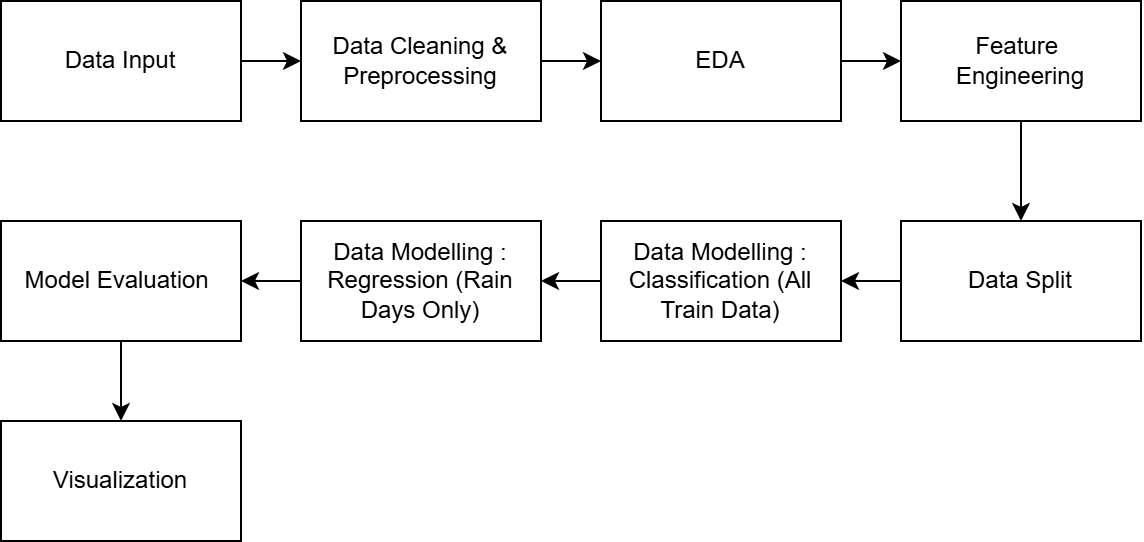

The diagram above was exported from draw.io. Its source (the exported page's mxGraphModel, read from the mxfile embedded in the PNG):
<mxGraphModel dx="1123" dy="596" grid="1" gridSize="10" guides="1" tooltips="1" connect="1" arrows="1" fold="1" page="1" pageScale="1" pageWidth="850" pageHeight="1100" math="0" shadow="0">
  <root>
    <mxCell id="0" />
    <mxCell id="1" parent="0" />
    <mxCell id="US-0a1vXM17PYmUFmV3Q-3" edge="1" parent="1" source="US-0a1vXM17PYmUFmV3Q-1" style="edgeStyle=orthogonalEdgeStyle;rounded=0;orthogonalLoop=1;jettySize=auto;html=1;" target="US-0a1vXM17PYmUFmV3Q-2" value="">
      <mxGeometry relative="1" as="geometry" />
    </mxCell>
    <mxCell id="US-0a1vXM17PYmUFmV3Q-1" parent="1" style="rounded=0;whiteSpace=wrap;html=1;" value="Data Input" vertex="1">
      <mxGeometry height="60" width="120" x="80" y="100" as="geometry" />
    </mxCell>
    <mxCell id="US-0a1vXM17PYmUFmV3Q-6" edge="1" parent="1" source="US-0a1vXM17PYmUFmV3Q-2" style="edgeStyle=orthogonalEdgeStyle;rounded=0;orthogonalLoop=1;jettySize=auto;html=1;" target="US-0a1vXM17PYmUFmV3Q-4" value="">
      <mxGeometry relative="1" as="geometry" />
    </mxCell>
    <mxCell id="US-0a1vXM17PYmUFmV3Q-2" parent="1" style="rounded=0;whiteSpace=wrap;html=1;" value="Data Cleaning &amp;amp;&lt;div&gt;Preprocessing&lt;/div&gt;" vertex="1">
      <mxGeometry height="60" width="120" x="230" y="100" as="geometry" />
    </mxCell>
    <mxCell id="US-0a1vXM17PYmUFmV3Q-8" edge="1" parent="1" source="US-0a1vXM17PYmUFmV3Q-4" style="edgeStyle=orthogonalEdgeStyle;rounded=0;orthogonalLoop=1;jettySize=auto;html=1;" target="US-0a1vXM17PYmUFmV3Q-7" value="">
      <mxGeometry relative="1" as="geometry" />
    </mxCell>
    <mxCell id="US-0a1vXM17PYmUFmV3Q-4" parent="1" style="rounded=0;whiteSpace=wrap;html=1;" value="EDA" vertex="1">
      <mxGeometry height="60" width="120" x="380" y="100" as="geometry" />
    </mxCell>
    <mxCell id="US-0a1vXM17PYmUFmV3Q-11" edge="1" parent="1" source="US-0a1vXM17PYmUFmV3Q-7" style="edgeStyle=orthogonalEdgeStyle;rounded=0;orthogonalLoop=1;jettySize=auto;html=1;" target="US-0a1vXM17PYmUFmV3Q-9" value="">
      <mxGeometry relative="1" as="geometry" />
    </mxCell>
    <mxCell id="US-0a1vXM17PYmUFmV3Q-7" parent="1" style="rounded=0;whiteSpace=wrap;html=1;" value="Feature&amp;nbsp;&lt;div&gt;Engineering&lt;/div&gt;" vertex="1">
      <mxGeometry height="60" width="120" x="530" y="100" as="geometry" />
    </mxCell>
    <mxCell id="US-0a1vXM17PYmUFmV3Q-12" edge="1" parent="1" source="US-0a1vXM17PYmUFmV3Q-9" style="edgeStyle=orthogonalEdgeStyle;rounded=0;orthogonalLoop=1;jettySize=auto;html=1;" target="US-0a1vXM17PYmUFmV3Q-10" value="">
      <mxGeometry relative="1" as="geometry" />
    </mxCell>
    <mxCell id="US-0a1vXM17PYmUFmV3Q-9" parent="1" style="rounded=0;whiteSpace=wrap;html=1;" value="Data Split" vertex="1">
      <mxGeometry height="60" width="120" x="530" y="210" as="geometry" />
    </mxCell>
    <mxCell id="US-0a1vXM17PYmUFmV3Q-26" edge="1" parent="1" source="US-0a1vXM17PYmUFmV3Q-10" style="edgeStyle=orthogonalEdgeStyle;rounded=0;orthogonalLoop=1;jettySize=auto;html=1;" target="US-0a1vXM17PYmUFmV3Q-15" value="">
      <mxGeometry relative="1" as="geometry" />
    </mxCell>
    <mxCell id="US-0a1vXM17PYmUFmV3Q-10" parent="1" style="rounded=0;whiteSpace=wrap;html=1;" value="Data Modelling : Classification (All Train Data)" vertex="1">
      <mxGeometry height="60" width="120" x="380" y="210" as="geometry" />
    </mxCell>
    <mxCell id="US-0a1vXM17PYmUFmV3Q-22" edge="1" parent="1" source="US-0a1vXM17PYmUFmV3Q-15" style="edgeStyle=orthogonalEdgeStyle;rounded=0;orthogonalLoop=1;jettySize=auto;html=1;" target="US-0a1vXM17PYmUFmV3Q-21" value="">
      <mxGeometry relative="1" as="geometry" />
    </mxCell>
    <mxCell id="US-0a1vXM17PYmUFmV3Q-15" parent="1" style="rounded=0;whiteSpace=wrap;html=1;" value="Data Modelling : Regression (Rain Days Only)" vertex="1">
      <mxGeometry height="60" width="120" x="230" y="210" as="geometry" />
    </mxCell>
    <mxCell id="US-0a1vXM17PYmUFmV3Q-24" edge="1" parent="1" source="US-0a1vXM17PYmUFmV3Q-21" style="edgeStyle=orthogonalEdgeStyle;rounded=0;orthogonalLoop=1;jettySize=auto;html=1;" target="US-0a1vXM17PYmUFmV3Q-23" value="">
      <mxGeometry relative="1" as="geometry" />
    </mxCell>
    <mxCell id="US-0a1vXM17PYmUFmV3Q-21" parent="1" style="rounded=0;whiteSpace=wrap;html=1;" value="Model Evaluation&amp;nbsp;" vertex="1">
      <mxGeometry height="60" width="120" x="80" y="210" as="geometry" />
    </mxCell>
    <mxCell id="US-0a1vXM17PYmUFmV3Q-23" parent="1" style="rounded=0;whiteSpace=wrap;html=1;" value="Visualization" vertex="1">
      <mxGeometry height="60" width="120" x="80" y="310" as="geometry" />
    </mxCell>
  </root>
</mxGraphModel>